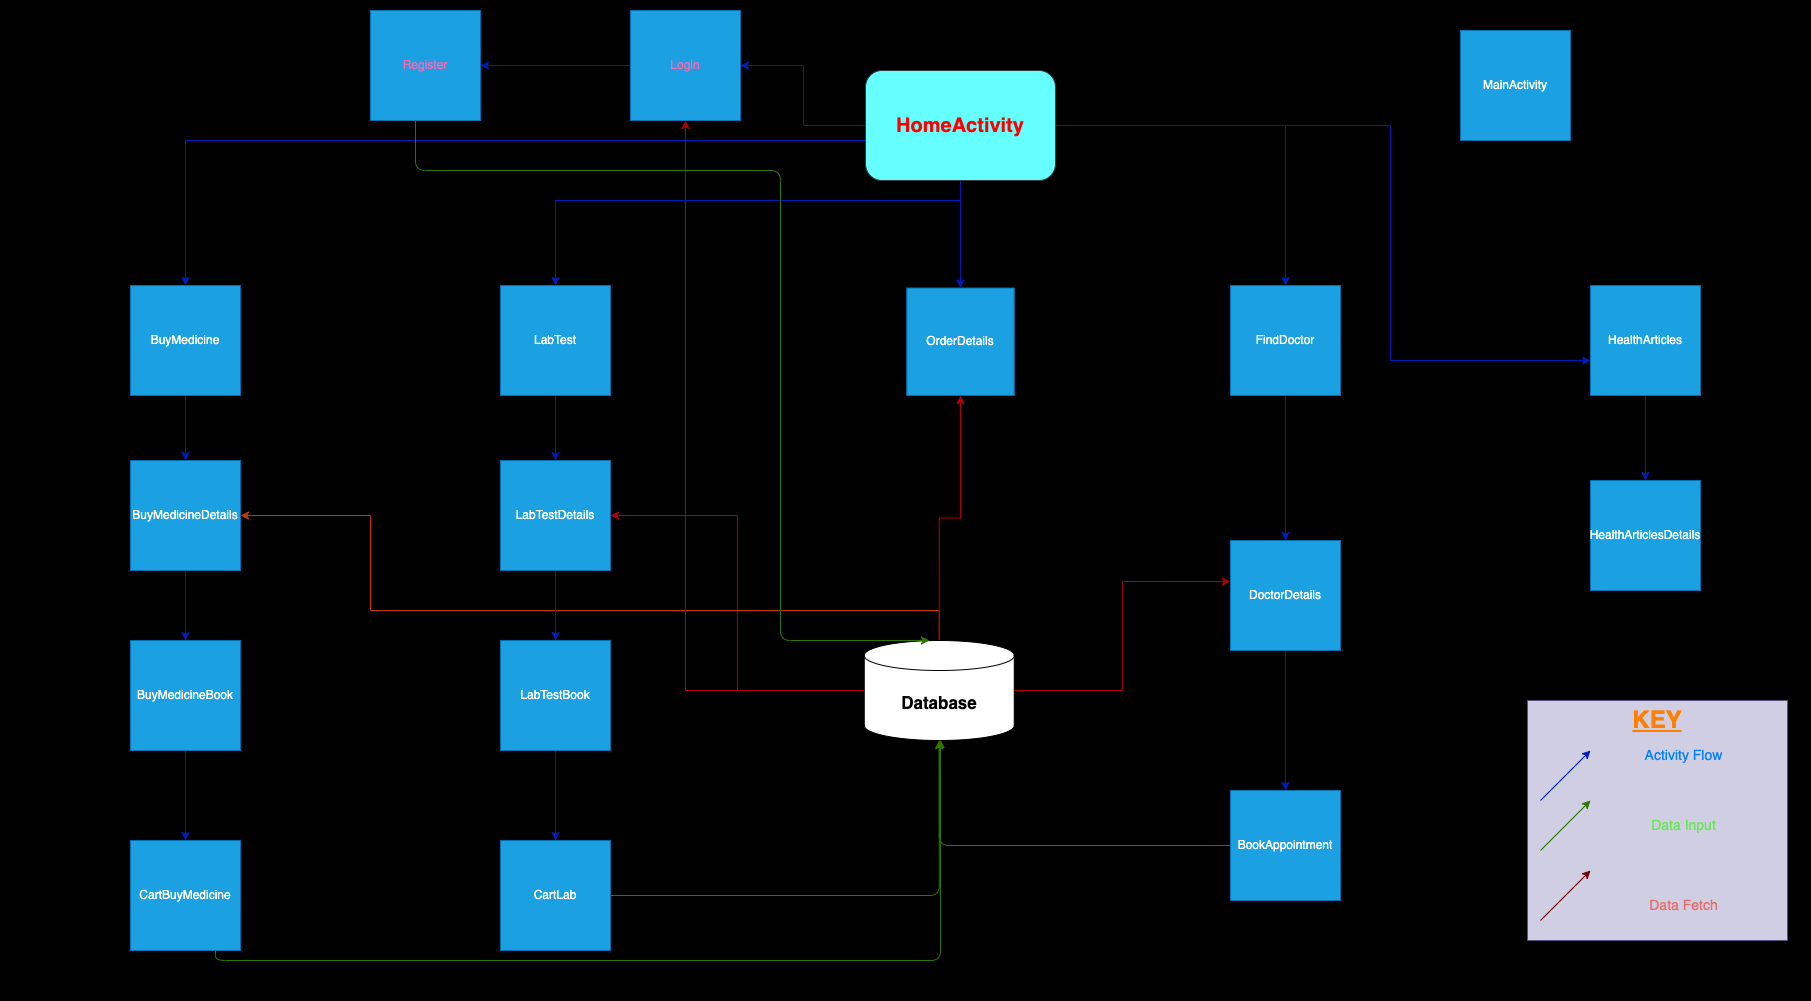

The diagram above was exported from draw.io. Its source (the exported page's mxGraphModel, read from the mxfile embedded in the PNG):
<mxGraphModel dx="1804" dy="686" grid="1" gridSize="10" guides="1" tooltips="1" connect="1" arrows="1" fold="1" page="1" pageScale="1" pageWidth="850" pageHeight="1100" math="0" shadow="0">
  <root>
    <mxCell id="0" />
    <mxCell id="1" parent="0" />
    <mxCell id="GMDB2voWaxhx25YzP7-T-1" value="" style="rounded=0;whiteSpace=wrap;html=1;fillColor=#000000;" parent="1" vertex="1">
      <mxGeometry x="-630" y="10" width="1810" height="1000" as="geometry" />
    </mxCell>
    <mxCell id="MP93er4KctJmm6vcjmOh-48" style="edgeStyle=orthogonalEdgeStyle;rounded=0;orthogonalLoop=1;jettySize=auto;html=1;entryX=1;entryY=0.5;entryDx=0;entryDy=0;fillColor=#e51400;strokeColor=#B20000;" parent="1" source="GMDB2voWaxhx25YzP7-T-4" target="GMDB2voWaxhx25YzP7-T-19" edge="1">
      <mxGeometry relative="1" as="geometry" />
    </mxCell>
    <mxCell id="MP93er4KctJmm6vcjmOh-51" style="edgeStyle=orthogonalEdgeStyle;rounded=0;orthogonalLoop=1;jettySize=auto;html=1;entryX=1;entryY=0.5;entryDx=0;entryDy=0;fillColor=#fa6800;strokeColor=#C73500;" parent="1" source="GMDB2voWaxhx25YzP7-T-4" target="GMDB2voWaxhx25YzP7-T-9" edge="1">
      <mxGeometry relative="1" as="geometry">
        <Array as="points">
          <mxPoint x="309" y="620" />
          <mxPoint x="-260" y="620" />
          <mxPoint x="-260" y="525" />
        </Array>
      </mxGeometry>
    </mxCell>
    <mxCell id="MP93er4KctJmm6vcjmOh-53" style="edgeStyle=orthogonalEdgeStyle;rounded=0;orthogonalLoop=1;jettySize=auto;html=1;exitX=0.5;exitY=0;exitDx=0;exitDy=0;exitPerimeter=0;entryX=0.5;entryY=1;entryDx=0;entryDy=0;fillColor=#e51400;strokeColor=#B20000;" parent="1" source="GMDB2voWaxhx25YzP7-T-4" target="GMDB2voWaxhx25YzP7-T-6" edge="1">
      <mxGeometry relative="1" as="geometry" />
    </mxCell>
    <mxCell id="8vbaok3QHpKBAleOKaLv-7" style="edgeStyle=orthogonalEdgeStyle;rounded=0;orthogonalLoop=1;jettySize=auto;html=1;entryX=0.5;entryY=1;entryDx=0;entryDy=0;fillColor=#e51400;strokeColor=#B20000;" edge="1" parent="1" source="GMDB2voWaxhx25YzP7-T-4" target="GMDB2voWaxhx25YzP7-T-14">
      <mxGeometry relative="1" as="geometry" />
    </mxCell>
    <mxCell id="GMDB2voWaxhx25YzP7-T-4" value="&lt;b&gt;&lt;font style=&quot;font-size: 17px;&quot;&gt;Database&lt;/font&gt;&lt;/b&gt;" style="shape=cylinder3;whiteSpace=wrap;html=1;boundedLbl=1;backgroundOutline=1;size=15;" parent="1" vertex="1">
      <mxGeometry x="233.75" y="650" width="150" height="100" as="geometry" />
    </mxCell>
    <mxCell id="MP93er4KctJmm6vcjmOh-25" style="edgeStyle=orthogonalEdgeStyle;rounded=0;orthogonalLoop=1;jettySize=auto;html=1;entryX=0.5;entryY=0;entryDx=0;entryDy=0;fillColor=#0050ef;strokeColor=#001DBC;" parent="1" source="GMDB2voWaxhx25YzP7-T-5" target="GMDB2voWaxhx25YzP7-T-7" edge="1">
      <mxGeometry relative="1" as="geometry">
        <Array as="points">
          <mxPoint x="-445" y="150" />
        </Array>
      </mxGeometry>
    </mxCell>
    <mxCell id="MP93er4KctJmm6vcjmOh-26" style="edgeStyle=orthogonalEdgeStyle;rounded=0;orthogonalLoop=1;jettySize=auto;html=1;entryX=0.5;entryY=0;entryDx=0;entryDy=0;fillColor=#0050ef;strokeColor=#001DBC;" parent="1" source="GMDB2voWaxhx25YzP7-T-5" target="GMDB2voWaxhx25YzP7-T-6" edge="1">
      <mxGeometry relative="1" as="geometry" />
    </mxCell>
    <mxCell id="MP93er4KctJmm6vcjmOh-32" style="edgeStyle=orthogonalEdgeStyle;rounded=0;orthogonalLoop=1;jettySize=auto;html=1;fillColor=#0050ef;strokeColor=#001DBC;" parent="1" source="GMDB2voWaxhx25YzP7-T-5" target="GMDB2voWaxhx25YzP7-T-16" edge="1">
      <mxGeometry relative="1" as="geometry" />
    </mxCell>
    <mxCell id="MP93er4KctJmm6vcjmOh-34" style="edgeStyle=orthogonalEdgeStyle;rounded=0;orthogonalLoop=1;jettySize=auto;html=1;entryX=0.5;entryY=0;entryDx=0;entryDy=0;fillColor=#0050ef;strokeColor=#001DBC;" parent="1" source="GMDB2voWaxhx25YzP7-T-5" target="GMDB2voWaxhx25YzP7-T-22" edge="1">
      <mxGeometry relative="1" as="geometry">
        <Array as="points">
          <mxPoint x="330" y="210" />
          <mxPoint x="-75" y="210" />
        </Array>
      </mxGeometry>
    </mxCell>
    <mxCell id="GMDB2voWaxhx25YzP7-T-5" value="&lt;font size=&quot;1&quot; style=&quot;&quot; color=&quot;#ff0000&quot;&gt;&lt;b style=&quot;font-size: 20px;&quot;&gt;HomeActivity&lt;/b&gt;&lt;/font&gt;" style="rounded=1;whiteSpace=wrap;html=1;fillColor=#66FFFF;strokeColor=#36393d;" parent="1" vertex="1">
      <mxGeometry x="235" y="80" width="190" height="110" as="geometry" />
    </mxCell>
    <mxCell id="GMDB2voWaxhx25YzP7-T-6" value="OrderDetails" style="whiteSpace=wrap;html=1;aspect=fixed;fillColor=#1ba1e2;fontColor=#ffffff;strokeColor=#006EAF;" parent="1" vertex="1">
      <mxGeometry x="276.25" y="297.5" width="107.5" height="107.5" as="geometry" />
    </mxCell>
    <mxCell id="MP93er4KctJmm6vcjmOh-38" style="edgeStyle=orthogonalEdgeStyle;rounded=0;orthogonalLoop=1;jettySize=auto;html=1;fillColor=#0050ef;strokeColor=#001DBC;" parent="1" source="GMDB2voWaxhx25YzP7-T-7" target="GMDB2voWaxhx25YzP7-T-9" edge="1">
      <mxGeometry relative="1" as="geometry" />
    </mxCell>
    <mxCell id="GMDB2voWaxhx25YzP7-T-7" value="BuyMedicine" style="whiteSpace=wrap;html=1;aspect=fixed;fillColor=#1ba1e2;fontColor=#ffffff;strokeColor=#006EAF;" parent="1" vertex="1">
      <mxGeometry x="-500" y="295" width="110" height="110" as="geometry" />
    </mxCell>
    <mxCell id="MP93er4KctJmm6vcjmOh-40" style="edgeStyle=orthogonalEdgeStyle;rounded=0;orthogonalLoop=1;jettySize=auto;html=1;fillColor=#0050ef;strokeColor=#001DBC;" parent="1" source="GMDB2voWaxhx25YzP7-T-8" target="GMDB2voWaxhx25YzP7-T-10" edge="1">
      <mxGeometry relative="1" as="geometry" />
    </mxCell>
    <mxCell id="GMDB2voWaxhx25YzP7-T-8" value="BuyMedicineBook" style="whiteSpace=wrap;html=1;aspect=fixed;fillColor=#1ba1e2;fontColor=#ffffff;strokeColor=#006EAF;" parent="1" vertex="1">
      <mxGeometry x="-500" y="650" width="110" height="110" as="geometry" />
    </mxCell>
    <mxCell id="MP93er4KctJmm6vcjmOh-39" style="edgeStyle=orthogonalEdgeStyle;rounded=0;orthogonalLoop=1;jettySize=auto;html=1;entryX=0.5;entryY=0;entryDx=0;entryDy=0;fillColor=#0050ef;strokeColor=#001DBC;" parent="1" source="GMDB2voWaxhx25YzP7-T-9" target="GMDB2voWaxhx25YzP7-T-8" edge="1">
      <mxGeometry relative="1" as="geometry" />
    </mxCell>
    <mxCell id="GMDB2voWaxhx25YzP7-T-9" value="BuyMedicineDetails" style="whiteSpace=wrap;html=1;aspect=fixed;fillColor=#1ba1e2;fontColor=#ffffff;strokeColor=#006EAF;" parent="1" vertex="1">
      <mxGeometry x="-500" y="470" width="110" height="110" as="geometry" />
    </mxCell>
    <mxCell id="GMDB2voWaxhx25YzP7-T-10" value="CartBuyMedicine" style="whiteSpace=wrap;html=1;aspect=fixed;fillColor=#1ba1e2;fontColor=#ffffff;strokeColor=#006EAF;" parent="1" vertex="1">
      <mxGeometry x="-500" y="850" width="110" height="110" as="geometry" />
    </mxCell>
    <mxCell id="MP93er4KctJmm6vcjmOh-11" style="edgeStyle=orthogonalEdgeStyle;rounded=0;orthogonalLoop=1;jettySize=auto;html=1;" parent="1" source="GMDB2voWaxhx25YzP7-T-11" target="GMDB2voWaxhx25YzP7-T-14" edge="1">
      <mxGeometry relative="1" as="geometry" />
    </mxCell>
    <mxCell id="8vbaok3QHpKBAleOKaLv-5" style="edgeStyle=orthogonalEdgeStyle;rounded=1;orthogonalLoop=1;jettySize=auto;html=1;fillColor=#60a917;strokeColor=#2D7600;" edge="1" parent="1">
      <mxGeometry relative="1" as="geometry">
        <mxPoint x="-215" y="130" as="sourcePoint" />
        <mxPoint x="299" y="650" as="targetPoint" />
        <Array as="points">
          <mxPoint x="-215" y="180" />
          <mxPoint x="150" y="180" />
          <mxPoint x="150" y="650" />
        </Array>
      </mxGeometry>
    </mxCell>
    <mxCell id="GMDB2voWaxhx25YzP7-T-11" value="&lt;font color=&quot;#ff66b3&quot;&gt;Register&lt;/font&gt;" style="whiteSpace=wrap;html=1;aspect=fixed;fillColor=#1ba1e2;fontColor=#ffffff;strokeColor=#006EAF;" parent="1" vertex="1">
      <mxGeometry x="-260" y="20" width="110" height="110" as="geometry" />
    </mxCell>
    <mxCell id="GMDB2voWaxhx25YzP7-T-12" value="CartLab" style="whiteSpace=wrap;html=1;aspect=fixed;fillColor=#1ba1e2;fontColor=#ffffff;strokeColor=#006EAF;" parent="1" vertex="1">
      <mxGeometry x="-130" y="850" width="110" height="110" as="geometry" />
    </mxCell>
    <mxCell id="MP93er4KctJmm6vcjmOh-45" style="edgeStyle=orthogonalEdgeStyle;rounded=0;orthogonalLoop=1;jettySize=auto;html=1;fillColor=#0050ef;strokeColor=#001DBC;" parent="1" source="GMDB2voWaxhx25YzP7-T-13" target="GMDB2voWaxhx25YzP7-T-2" edge="1">
      <mxGeometry relative="1" as="geometry" />
    </mxCell>
    <mxCell id="GMDB2voWaxhx25YzP7-T-13" value="DoctorDetails" style="whiteSpace=wrap;html=1;aspect=fixed;fillColor=#1ba1e2;fontColor=#ffffff;strokeColor=#006EAF;" parent="1" vertex="1">
      <mxGeometry x="600" y="550" width="110" height="110" as="geometry" />
    </mxCell>
    <mxCell id="MP93er4KctJmm6vcjmOh-12" style="edgeStyle=orthogonalEdgeStyle;rounded=0;orthogonalLoop=1;jettySize=auto;html=1;entryX=1;entryY=0.5;entryDx=0;entryDy=0;fillColor=#0050ef;strokeColor=#001DBC;" parent="1" source="GMDB2voWaxhx25YzP7-T-14" target="GMDB2voWaxhx25YzP7-T-11" edge="1">
      <mxGeometry relative="1" as="geometry" />
    </mxCell>
    <mxCell id="MP93er4KctJmm6vcjmOh-30" style="edgeStyle=orthogonalEdgeStyle;rounded=0;orthogonalLoop=1;jettySize=auto;html=1;entryX=0;entryY=0.5;entryDx=0;entryDy=0;" parent="1" source="GMDB2voWaxhx25YzP7-T-14" target="GMDB2voWaxhx25YzP7-T-5" edge="1">
      <mxGeometry relative="1" as="geometry" />
    </mxCell>
    <mxCell id="GMDB2voWaxhx25YzP7-T-14" value="&lt;font color=&quot;#ff66b3&quot;&gt;Login&lt;/font&gt;" style="whiteSpace=wrap;html=1;aspect=fixed;fillColor=#1ba1e2;fontColor=#ffffff;strokeColor=#006EAF;" parent="1" vertex="1">
      <mxGeometry y="20" width="110" height="110" as="geometry" />
    </mxCell>
    <mxCell id="GMDB2voWaxhx25YzP7-T-15" value="MainActivity" style="whiteSpace=wrap;html=1;aspect=fixed;fillColor=#1ba1e2;fontColor=#ffffff;strokeColor=#006EAF;" parent="1" vertex="1">
      <mxGeometry x="830" y="40" width="110" height="110" as="geometry" />
    </mxCell>
    <mxCell id="MP93er4KctJmm6vcjmOh-44" style="edgeStyle=orthogonalEdgeStyle;rounded=0;orthogonalLoop=1;jettySize=auto;html=1;entryX=0.5;entryY=0;entryDx=0;entryDy=0;fillColor=#0050ef;strokeColor=#001DBC;" parent="1" source="GMDB2voWaxhx25YzP7-T-16" target="GMDB2voWaxhx25YzP7-T-13" edge="1">
      <mxGeometry relative="1" as="geometry" />
    </mxCell>
    <mxCell id="GMDB2voWaxhx25YzP7-T-16" value="FindDoctor" style="whiteSpace=wrap;html=1;aspect=fixed;fillColor=#1ba1e2;fontColor=#ffffff;strokeColor=#006EAF;" parent="1" vertex="1">
      <mxGeometry x="600" y="295" width="110" height="110" as="geometry" />
    </mxCell>
    <mxCell id="MP93er4KctJmm6vcjmOh-46" style="edgeStyle=orthogonalEdgeStyle;rounded=0;orthogonalLoop=1;jettySize=auto;html=1;fillColor=#0050ef;strokeColor=#001DBC;" parent="1" source="GMDB2voWaxhx25YzP7-T-17" target="GMDB2voWaxhx25YzP7-T-18" edge="1">
      <mxGeometry relative="1" as="geometry" />
    </mxCell>
    <mxCell id="GMDB2voWaxhx25YzP7-T-17" value="HealthArticles" style="whiteSpace=wrap;html=1;aspect=fixed;fillColor=#1ba1e2;fontColor=#ffffff;strokeColor=#006EAF;" parent="1" vertex="1">
      <mxGeometry x="960" y="295" width="110" height="110" as="geometry" />
    </mxCell>
    <mxCell id="GMDB2voWaxhx25YzP7-T-18" value="HealthArticlesDetails" style="whiteSpace=wrap;html=1;aspect=fixed;fillColor=#1ba1e2;fontColor=#ffffff;strokeColor=#006EAF;" parent="1" vertex="1">
      <mxGeometry x="960" y="490" width="110" height="110" as="geometry" />
    </mxCell>
    <mxCell id="8vbaok3QHpKBAleOKaLv-4" style="edgeStyle=orthogonalEdgeStyle;rounded=1;orthogonalLoop=1;jettySize=auto;html=1;fillColor=#60a917;strokeColor=#2D7600;" edge="1" parent="1" source="GMDB2voWaxhx25YzP7-T-2" target="GMDB2voWaxhx25YzP7-T-4">
      <mxGeometry relative="1" as="geometry">
        <mxPoint x="310" y="760" as="targetPoint" />
      </mxGeometry>
    </mxCell>
    <mxCell id="GMDB2voWaxhx25YzP7-T-2" value="BookAppointment" style="whiteSpace=wrap;html=1;aspect=fixed;fillColor=#1ba1e2;fontColor=#ffffff;strokeColor=#006EAF;" parent="1" vertex="1">
      <mxGeometry x="600" y="800" width="110" height="110" as="geometry" />
    </mxCell>
    <mxCell id="MP93er4KctJmm6vcjmOh-43" style="edgeStyle=orthogonalEdgeStyle;rounded=0;orthogonalLoop=1;jettySize=auto;html=1;entryX=0.5;entryY=0;entryDx=0;entryDy=0;fillColor=#0050ef;strokeColor=#001DBC;" parent="1" source="GMDB2voWaxhx25YzP7-T-21" target="GMDB2voWaxhx25YzP7-T-12" edge="1">
      <mxGeometry relative="1" as="geometry" />
    </mxCell>
    <mxCell id="GMDB2voWaxhx25YzP7-T-21" value="LabTestBook" style="whiteSpace=wrap;html=1;aspect=fixed;fillColor=#1ba1e2;fontColor=#ffffff;strokeColor=#006EAF;" parent="1" vertex="1">
      <mxGeometry x="-130" y="650" width="110" height="110" as="geometry" />
    </mxCell>
    <mxCell id="MP93er4KctJmm6vcjmOh-42" style="edgeStyle=orthogonalEdgeStyle;rounded=0;orthogonalLoop=1;jettySize=auto;html=1;exitX=0.5;exitY=1;exitDx=0;exitDy=0;entryX=0.5;entryY=0;entryDx=0;entryDy=0;fillColor=#0050ef;strokeColor=#001DBC;" parent="1" source="GMDB2voWaxhx25YzP7-T-19" target="GMDB2voWaxhx25YzP7-T-21" edge="1">
      <mxGeometry relative="1" as="geometry" />
    </mxCell>
    <mxCell id="GMDB2voWaxhx25YzP7-T-19" value="LabTestDetails" style="whiteSpace=wrap;html=1;aspect=fixed;fillColor=#1ba1e2;fontColor=#ffffff;strokeColor=#006EAF;" parent="1" vertex="1">
      <mxGeometry x="-130" y="470" width="110" height="110" as="geometry" />
    </mxCell>
    <mxCell id="MP93er4KctJmm6vcjmOh-41" style="edgeStyle=orthogonalEdgeStyle;rounded=0;orthogonalLoop=1;jettySize=auto;html=1;fillColor=#0050ef;strokeColor=#001DBC;" parent="1" source="GMDB2voWaxhx25YzP7-T-22" target="GMDB2voWaxhx25YzP7-T-19" edge="1">
      <mxGeometry relative="1" as="geometry" />
    </mxCell>
    <mxCell id="GMDB2voWaxhx25YzP7-T-22" value="LabTest" style="whiteSpace=wrap;html=1;aspect=fixed;fillColor=#1ba1e2;fontColor=#ffffff;strokeColor=#006EAF;" parent="1" vertex="1">
      <mxGeometry x="-130" y="295" width="110" height="110" as="geometry" />
    </mxCell>
    <mxCell id="MP93er4KctJmm6vcjmOh-28" style="edgeStyle=orthogonalEdgeStyle;rounded=0;orthogonalLoop=1;jettySize=auto;html=1;fillColor=#0050ef;strokeColor=#001DBC;" parent="1" source="GMDB2voWaxhx25YzP7-T-5" edge="1">
      <mxGeometry relative="1" as="geometry">
        <mxPoint x="110" y="75" as="targetPoint" />
        <Array as="points">
          <mxPoint x="173" y="135" />
          <mxPoint x="173" y="75" />
          <mxPoint x="110" y="75" />
        </Array>
      </mxGeometry>
    </mxCell>
    <mxCell id="MP93er4KctJmm6vcjmOh-33" style="edgeStyle=orthogonalEdgeStyle;rounded=0;orthogonalLoop=1;jettySize=auto;html=1;entryX=0;entryY=0.682;entryDx=0;entryDy=0;entryPerimeter=0;fillColor=#0050ef;strokeColor=#001DBC;" parent="1" source="GMDB2voWaxhx25YzP7-T-5" target="GMDB2voWaxhx25YzP7-T-17" edge="1">
      <mxGeometry relative="1" as="geometry">
        <Array as="points">
          <mxPoint x="760" y="135" />
          <mxPoint x="760" y="370" />
        </Array>
      </mxGeometry>
    </mxCell>
    <mxCell id="MP93er4KctJmm6vcjmOh-52" style="edgeStyle=orthogonalEdgeStyle;rounded=0;orthogonalLoop=1;jettySize=auto;html=1;entryX=0;entryY=0.373;entryDx=0;entryDy=0;entryPerimeter=0;fillColor=#e51400;strokeColor=#B20000;" parent="1" source="GMDB2voWaxhx25YzP7-T-4" target="GMDB2voWaxhx25YzP7-T-13" edge="1">
      <mxGeometry relative="1" as="geometry" />
    </mxCell>
    <mxCell id="MP93er4KctJmm6vcjmOh-56" style="edgeStyle=orthogonalEdgeStyle;rounded=1;orthogonalLoop=1;jettySize=auto;html=1;entryX=0.5;entryY=1;entryDx=0;entryDy=0;entryPerimeter=0;fillColor=#60a917;strokeColor=#2D7600;" parent="1" source="GMDB2voWaxhx25YzP7-T-12" target="GMDB2voWaxhx25YzP7-T-4" edge="1">
      <mxGeometry relative="1" as="geometry" />
    </mxCell>
    <mxCell id="8vbaok3QHpKBAleOKaLv-3" style="edgeStyle=orthogonalEdgeStyle;rounded=1;orthogonalLoop=1;jettySize=auto;html=1;entryX=0.308;entryY=0.99;entryDx=0;entryDy=0;entryPerimeter=0;fillColor=#60a917;strokeColor=#2D7600;" edge="1" parent="1">
      <mxGeometry relative="1" as="geometry">
        <mxPoint x="-415" y="960" as="sourcePoint" />
        <mxPoint x="309.9499999999998" y="749" as="targetPoint" />
        <Array as="points">
          <mxPoint x="-415" y="970" />
          <mxPoint x="310" y="970" />
        </Array>
      </mxGeometry>
    </mxCell>
    <mxCell id="8vbaok3QHpKBAleOKaLv-8" value="&lt;h1&gt;&lt;font style=&quot;--darkreader-inline-color: #ff8d1a;&quot; data-darkreader-inline-color=&quot;&quot; color=&quot;#ff8000&quot;&gt;&lt;u&gt;KEY&lt;/u&gt;&lt;/font&gt;&lt;/h1&gt;" style="text;html=1;spacing=5;spacingTop=-20;whiteSpace=wrap;overflow=hidden;rounded=0;align=center;glass=0;shadow=0;fillColor=#d0cee2;strokeColor=#56517e;" vertex="1" parent="1">
      <mxGeometry x="897" y="710" width="260" height="240" as="geometry" />
    </mxCell>
    <mxCell id="8vbaok3QHpKBAleOKaLv-10" value="" style="endArrow=classic;html=1;rounded=0;fillColor=#0050ef;strokeColor=#001DBC;" edge="1" parent="1">
      <mxGeometry width="50" height="50" relative="1" as="geometry">
        <mxPoint x="910" y="810" as="sourcePoint" />
        <mxPoint x="960" y="760" as="targetPoint" />
      </mxGeometry>
    </mxCell>
    <mxCell id="8vbaok3QHpKBAleOKaLv-11" value="" style="endArrow=classic;html=1;rounded=0;fillColor=#60a917;strokeColor=#2D7600;" edge="1" parent="1">
      <mxGeometry width="50" height="50" relative="1" as="geometry">
        <mxPoint x="910" y="860" as="sourcePoint" />
        <mxPoint x="960" y="810" as="targetPoint" />
      </mxGeometry>
    </mxCell>
    <mxCell id="8vbaok3QHpKBAleOKaLv-12" value="" style="endArrow=classic;html=1;rounded=0;fillColor=#a20025;strokeColor=#6F0000;" edge="1" parent="1">
      <mxGeometry width="50" height="50" relative="1" as="geometry">
        <mxPoint x="910" y="930" as="sourcePoint" />
        <mxPoint x="960" y="880" as="targetPoint" />
      </mxGeometry>
    </mxCell>
    <mxCell id="8vbaok3QHpKBAleOKaLv-13" value="&lt;font color=&quot;#007fff&quot; data-darkreader-inline-color=&quot;&quot; style=&quot;font-size: 14px; --darkreader-inline-color: #33a3ff;&quot;&gt;Activity Flow&lt;/font&gt;" style="text;html=1;strokeColor=none;fillColor=none;align=center;verticalAlign=middle;whiteSpace=wrap;rounded=0;" vertex="1" parent="1">
      <mxGeometry x="1007" y="750" width="93" height="30" as="geometry" />
    </mxCell>
    <mxCell id="8vbaok3QHpKBAleOKaLv-14" value="&lt;font data-darkreader-inline-color=&quot;&quot; color=&quot;#67e854&quot; style=&quot;font-size: 14px; --darkreader-inline-color: #6de95a;&quot;&gt;Data Input&lt;/font&gt;" style="text;html=1;strokeColor=none;fillColor=none;align=center;verticalAlign=middle;whiteSpace=wrap;rounded=0;" vertex="1" parent="1">
      <mxGeometry x="1007" y="820" width="93" height="30" as="geometry" />
    </mxCell>
    <mxCell id="8vbaok3QHpKBAleOKaLv-15" value="&lt;font color=&quot;#ea6b66&quot; data-darkreader-inline-color=&quot;&quot; style=&quot;font-size: 14px; --darkreader-inline-color: #ea6c67;&quot;&gt;Data Fetch&lt;/font&gt;" style="text;html=1;strokeColor=none;fillColor=none;align=center;verticalAlign=middle;whiteSpace=wrap;rounded=0;" vertex="1" parent="1">
      <mxGeometry x="1007" y="900" width="93" height="30" as="geometry" />
    </mxCell>
  </root>
</mxGraphModel>